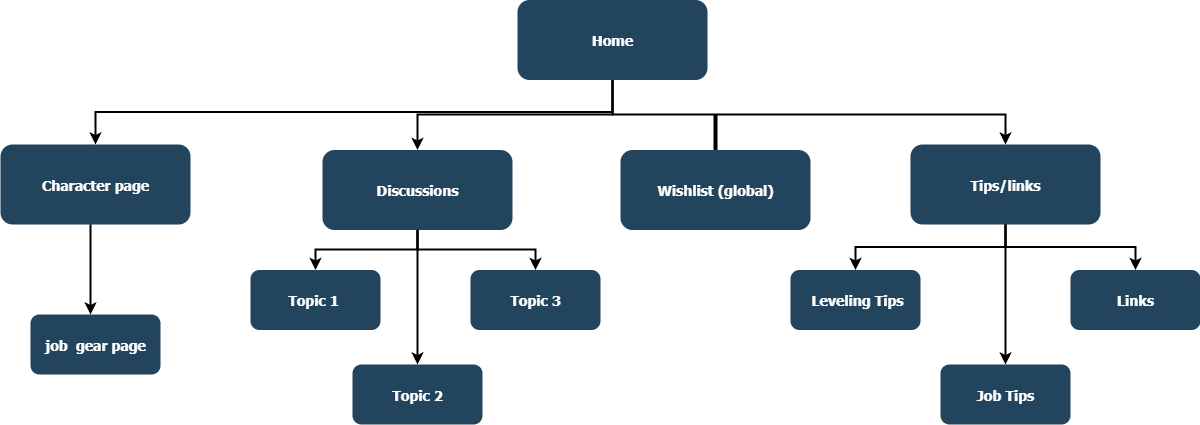

The diagram above was exported from draw.io. Its source (the exported page's mxGraphModel, read from the mxfile embedded in the PNG):
<mxGraphModel dx="1545" dy="815" grid="1" gridSize="10" guides="1" tooltips="1" connect="1" arrows="1" fold="1" page="1" pageScale="1.5" pageWidth="1169" pageHeight="827" background="none" math="0" shadow="0">
  <root>
    <mxCell id="0" />
    <mxCell id="1" parent="0" />
    <mxCell id="2" value="Home" style="rounded=1;fillColor=#23445D;gradientColor=none;strokeColor=none;fontColor=#FFFFFF;fontStyle=1;fontFamily=Tahoma;fontSize=14" parent="1" vertex="1">
      <mxGeometry x="757" y="185.5" width="190" height="80" as="geometry" />
    </mxCell>
    <mxCell id="4" value="Tips/links" style="rounded=1;fillColor=#23445D;gradientColor=none;strokeColor=none;fontColor=#FFFFFF;fontStyle=1;fontFamily=Tahoma;fontSize=14" parent="1" vertex="1">
      <mxGeometry x="1149.9999999999998" y="330" width="190" height="80" as="geometry" />
    </mxCell>
    <mxCell id="9" value="" style="edgeStyle=elbowEdgeStyle;elbow=vertical;strokeWidth=2;rounded=0" parent="1" source="2" target="4" edge="1">
      <mxGeometry x="337" y="215.5" width="100" height="100" as="geometry">
        <mxPoint x="337" y="315.5" as="sourcePoint" />
        <mxPoint x="437" y="215.5" as="targetPoint" />
        <Array as="points">
          <mxPoint x="1040" y="300" />
        </Array>
      </mxGeometry>
    </mxCell>
    <mxCell id="10" value="Wishlist (global)" style="rounded=1;fillColor=#23445D;gradientColor=none;strokeColor=none;fontColor=#FFFFFF;fontStyle=1;fontFamily=Tahoma;fontSize=14" parent="1" vertex="1">
      <mxGeometry x="860" y="335.5" width="190" height="80" as="geometry" />
    </mxCell>
    <mxCell id="12" value="Discussions" style="rounded=1;fillColor=#23445D;gradientColor=none;strokeColor=none;fontColor=#FFFFFF;fontStyle=1;fontFamily=Tahoma;fontSize=14" parent="1" vertex="1">
      <mxGeometry x="561.9999999999999" y="335.5" width="190" height="80" as="geometry" />
    </mxCell>
    <mxCell id="13" value="Character page" style="rounded=1;fillColor=#23445D;gradientColor=none;strokeColor=none;fontColor=#FFFFFF;fontStyle=1;fontFamily=Tahoma;fontSize=14" parent="1" vertex="1">
      <mxGeometry x="240" y="330" width="190" height="80" as="geometry" />
    </mxCell>
    <mxCell id="16" value="job  gear page" style="rounded=1;fillColor=#23445D;gradientColor=none;strokeColor=none;fontColor=#FFFFFF;fontStyle=1;fontFamily=Tahoma;fontSize=14" parent="1" vertex="1">
      <mxGeometry x="270" y="500" width="130" height="60" as="geometry" />
    </mxCell>
    <mxCell id="25" value="Topic 1 " style="rounded=1;fillColor=#23445D;gradientColor=none;strokeColor=none;fontColor=#FFFFFF;fontStyle=1;fontFamily=Tahoma;fontSize=14" parent="1" vertex="1">
      <mxGeometry x="490" y="455.5" width="130" height="60" as="geometry" />
    </mxCell>
    <mxCell id="29" value="Topic 2" style="rounded=1;fillColor=#23445D;gradientColor=none;strokeColor=none;fontColor=#FFFFFF;fontStyle=1;fontFamily=Tahoma;fontSize=14" parent="1" vertex="1">
      <mxGeometry x="592" y="550" width="130" height="60" as="geometry" />
    </mxCell>
    <mxCell id="33" value="Topic 3" style="rounded=1;fillColor=#23445D;gradientColor=none;strokeColor=none;fontColor=#FFFFFF;fontStyle=1;fontFamily=Tahoma;fontSize=14" parent="1" vertex="1">
      <mxGeometry x="710" y="455.5" width="130" height="60" as="geometry" />
    </mxCell>
    <mxCell id="44" value=" Leveling Tips" style="rounded=1;fillColor=#23445D;gradientColor=none;strokeColor=none;fontColor=#FFFFFF;fontStyle=1;fontFamily=Tahoma;fontSize=14" parent="1" vertex="1">
      <mxGeometry x="1030" y="455.50000000000006" width="130" height="60" as="geometry" />
    </mxCell>
    <mxCell id="48" value="Job Tips" style="rounded=1;fillColor=#23445D;gradientColor=none;strokeColor=none;fontColor=#FFFFFF;fontStyle=1;fontFamily=Tahoma;fontSize=14" parent="1" vertex="1">
      <mxGeometry x="1180" y="550" width="130" height="60" as="geometry" />
    </mxCell>
    <mxCell id="52" value="Links" style="rounded=1;fillColor=#23445D;gradientColor=none;strokeColor=none;fontColor=#FFFFFF;fontStyle=1;fontFamily=Tahoma;fontSize=14" parent="1" vertex="1">
      <mxGeometry x="1310" y="455.50000000000006" width="130" height="60" as="geometry" />
    </mxCell>
    <mxCell id="59" value="" style="edgeStyle=elbowEdgeStyle;elbow=vertical;strokeWidth=2;rounded=0" parent="1" source="2" target="12" edge="1">
      <mxGeometry x="347" y="225.5" width="100" height="100" as="geometry">
        <mxPoint x="861.9999999999999" y="275.5" as="sourcePoint" />
        <mxPoint x="1466.9999999999998" y="345.5" as="targetPoint" />
      </mxGeometry>
    </mxCell>
    <mxCell id="61" value="" style="edgeStyle=elbowEdgeStyle;elbow=vertical;strokeWidth=2;rounded=0" parent="1" source="2" target="13" edge="1">
      <mxGeometry x="-23" y="135.5" width="100" height="100" as="geometry">
        <mxPoint x="-23" y="235.5" as="sourcePoint" />
        <mxPoint x="77" y="135.5" as="targetPoint" />
      </mxGeometry>
    </mxCell>
    <mxCell id="64" value="" style="edgeStyle=elbowEdgeStyle;elbow=horizontal;strokeWidth=2;rounded=0" parent="1" source="13" target="16" edge="1">
      <mxGeometry x="-23" y="135.5" width="100" height="100" as="geometry">
        <mxPoint x="-23" y="235.5" as="sourcePoint" />
        <mxPoint x="77" y="135.5" as="targetPoint" />
        <Array as="points">
          <mxPoint x="330" y="420" />
          <mxPoint x="110" y="450" />
          <mxPoint x="160" y="460" />
          <mxPoint x="202" y="435.5" />
        </Array>
      </mxGeometry>
    </mxCell>
    <mxCell id="100" value="" style="edgeStyle=elbowEdgeStyle;elbow=vertical;strokeWidth=2;rounded=0" parent="1" source="12" target="25" edge="1">
      <mxGeometry x="-23" y="135.5" width="100" height="100" as="geometry">
        <mxPoint x="-23" y="235.5" as="sourcePoint" />
        <mxPoint x="77" y="135.5" as="targetPoint" />
      </mxGeometry>
    </mxCell>
    <mxCell id="101" value="" style="edgeStyle=elbowEdgeStyle;elbow=vertical;strokeWidth=2;rounded=0" parent="1" source="12" target="29" edge="1">
      <mxGeometry x="-23" y="135.5" width="100" height="100" as="geometry">
        <mxPoint x="-23" y="235.5" as="sourcePoint" />
        <mxPoint x="77" y="135.5" as="targetPoint" />
      </mxGeometry>
    </mxCell>
    <mxCell id="102" value="" style="edgeStyle=elbowEdgeStyle;elbow=vertical;strokeWidth=2;rounded=0" parent="1" source="12" target="33" edge="1">
      <mxGeometry x="-23" y="135.5" width="100" height="100" as="geometry">
        <mxPoint x="-23" y="235.5" as="sourcePoint" />
        <mxPoint x="77" y="135.5" as="targetPoint" />
      </mxGeometry>
    </mxCell>
    <mxCell id="104" value="" style="edgeStyle=elbowEdgeStyle;elbow=vertical;strokeWidth=2;rounded=0" parent="1" source="4" target="48" edge="1">
      <mxGeometry x="-23" y="135.5" width="100" height="100" as="geometry">
        <mxPoint x="-23" y="235.5" as="sourcePoint" />
        <mxPoint x="77" y="135.5" as="targetPoint" />
      </mxGeometry>
    </mxCell>
    <mxCell id="105" value="" style="edgeStyle=elbowEdgeStyle;elbow=vertical;strokeWidth=2;rounded=0" parent="1" source="4" target="44" edge="1">
      <mxGeometry x="-23" y="135.5" width="100" height="100" as="geometry">
        <mxPoint x="-23" y="235.5" as="sourcePoint" />
        <mxPoint x="77" y="135.5" as="targetPoint" />
      </mxGeometry>
    </mxCell>
    <mxCell id="106" value="" style="edgeStyle=elbowEdgeStyle;elbow=vertical;strokeWidth=2;rounded=0" parent="1" source="4" target="52" edge="1">
      <mxGeometry x="-23" y="135.5" width="100" height="100" as="geometry">
        <mxPoint x="-23" y="235.5" as="sourcePoint" />
        <mxPoint x="77" y="135.5" as="targetPoint" />
      </mxGeometry>
    </mxCell>
    <mxCell id="-xwR0JF43HPPNWNSxdhA-124" value="" style="endArrow=none;html=1;rounded=0;entryX=0.5;entryY=0;entryDx=0;entryDy=0;strokeColor=default;startSize=13;endSize=24;strokeWidth=4;" edge="1" parent="1" target="10">
      <mxGeometry width="50" height="50" relative="1" as="geometry">
        <mxPoint x="955" y="300" as="sourcePoint" />
        <mxPoint x="840" y="500" as="targetPoint" />
      </mxGeometry>
    </mxCell>
  </root>
</mxGraphModel>